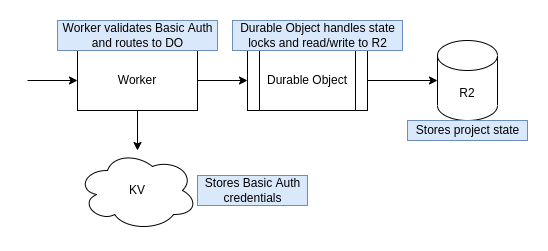

The diagram above was exported from draw.io. Its source (the exported page's mxGraphModel, read from the mxfile embedded in the PNG):
<mxGraphModel dx="865" dy="1066" grid="1" gridSize="10" guides="1" tooltips="1" connect="1" arrows="1" fold="1" page="1" pageScale="1" pageWidth="850" pageHeight="1100" math="0" shadow="0">
  <root>
    <mxCell id="0" />
    <mxCell id="1" parent="0" />
    <mxCell id="2" value="" style="edgeStyle=orthogonalEdgeStyle;rounded=0;orthogonalLoop=1;jettySize=auto;html=1;" edge="1" source="5" target="7" parent="1">
      <mxGeometry relative="1" as="geometry" />
    </mxCell>
    <mxCell id="3" style="edgeStyle=orthogonalEdgeStyle;rounded=0;orthogonalLoop=1;jettySize=auto;html=1;startArrow=classic;startFill=1;endArrow=none;endFill=0;" edge="1" source="5" parent="1">
      <mxGeometry relative="1" as="geometry">
        <mxPoint x="30" y="110" as="targetPoint" />
      </mxGeometry>
    </mxCell>
    <mxCell id="4" value="" style="edgeStyle=orthogonalEdgeStyle;rounded=0;orthogonalLoop=1;jettySize=auto;html=1;" edge="1" source="5" target="8" parent="1">
      <mxGeometry relative="1" as="geometry" />
    </mxCell>
    <mxCell id="5" value="Worker" style="rounded=0;whiteSpace=wrap;html=1;" vertex="1" parent="1">
      <mxGeometry x="80" y="80" width="120" height="60" as="geometry" />
    </mxCell>
    <mxCell id="6" value="" style="edgeStyle=orthogonalEdgeStyle;rounded=0;orthogonalLoop=1;jettySize=auto;html=1;" edge="1" source="7" target="9" parent="1">
      <mxGeometry relative="1" as="geometry" />
    </mxCell>
    <mxCell id="7" value="Durable Object" style="shape=process;whiteSpace=wrap;html=1;backgroundOutline=1;" vertex="1" parent="1">
      <mxGeometry x="250" y="80" width="120" height="60" as="geometry" />
    </mxCell>
    <mxCell id="8" value="KV" style="ellipse;shape=cloud;whiteSpace=wrap;html=1;" vertex="1" parent="1">
      <mxGeometry x="80" y="180" width="120" height="80" as="geometry" />
    </mxCell>
    <mxCell id="9" value="R2" style="shape=cylinder3;whiteSpace=wrap;html=1;boundedLbl=1;backgroundOutline=1;size=15;" vertex="1" parent="1">
      <mxGeometry x="440" y="70" width="60" height="80" as="geometry" />
    </mxCell>
    <mxCell id="10" value="Worker validates Basic Auth&lt;br&gt;and routes to DO" style="text;html=1;align=center;verticalAlign=middle;resizable=0;points=[];autosize=1;strokeColor=#6c8ebf;fillColor=#dae8fc;" vertex="1" parent="1">
      <mxGeometry x="60" y="50" width="160" height="30" as="geometry" />
    </mxCell>
    <mxCell id="11" value="Durable Object handles state&lt;br&gt;locks and read/write to R2" style="text;html=1;align=center;verticalAlign=middle;resizable=0;points=[];autosize=1;strokeColor=#6c8ebf;fillColor=#dae8fc;" vertex="1" parent="1">
      <mxGeometry x="235" y="50" width="170" height="30" as="geometry" />
    </mxCell>
    <mxCell id="12" value="Stores project state" style="text;html=1;align=center;verticalAlign=middle;resizable=0;points=[];autosize=1;strokeColor=#6c8ebf;fillColor=#dae8fc;" vertex="1" parent="1">
      <mxGeometry x="410" y="150" width="120" height="20" as="geometry" />
    </mxCell>
    <mxCell id="13" value="Stores Basic Auth&lt;br&gt;credentials" style="text;html=1;align=center;verticalAlign=middle;resizable=0;points=[];autosize=1;strokeColor=#6c8ebf;fillColor=#dae8fc;" vertex="1" parent="1">
      <mxGeometry x="200" y="205" width="110" height="30" as="geometry" />
    </mxCell>
  </root>
</mxGraphModel>